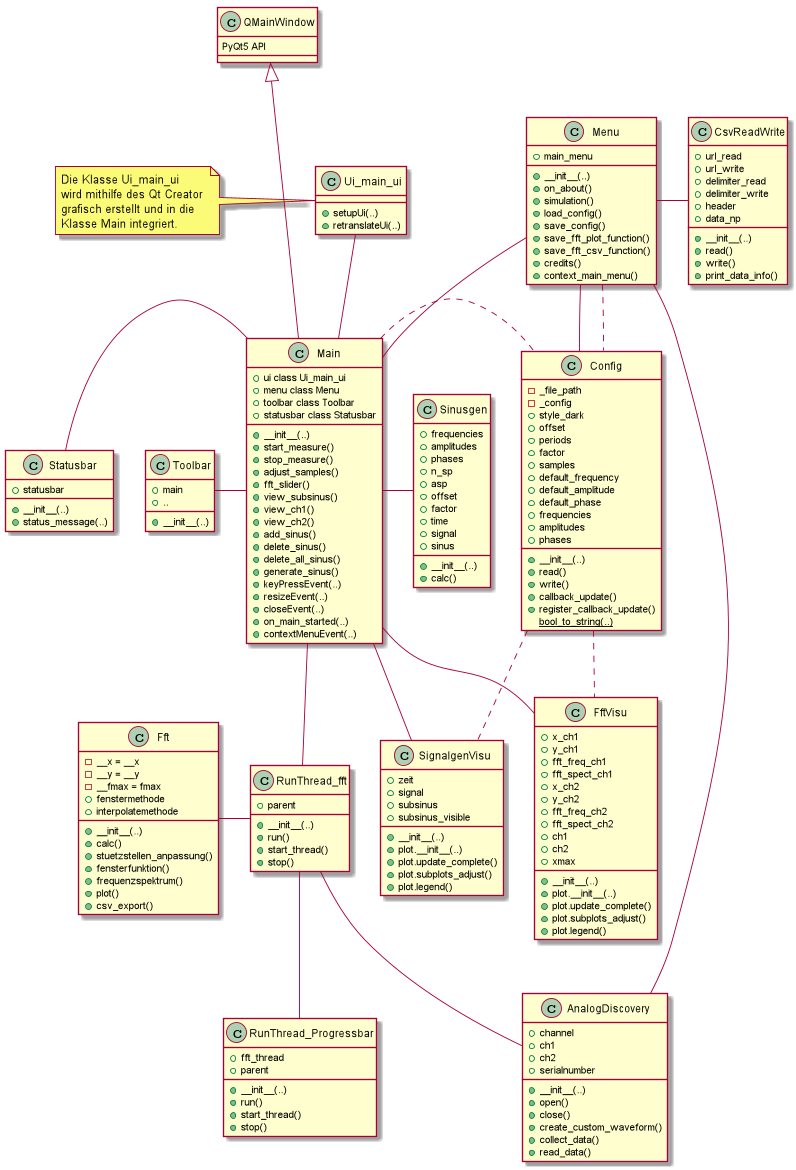

The diagram above was rendered by PlantUML. Its source (embedded in the PNG):
@startuml

class QMainWindow {
  PyQt5 API
}

class Ui_main_ui {
  + setupUi(..)
  + retranslateUi(..)
}

note left: Die Klasse Ui_main_ui \nwird mithilfe des Qt Creator \ngrafisch erstellt und in die \nKlasse Main integriert.

class Main {
 + ui class Ui_main_ui
 + menu class Menu
 + toolbar class Toolbar
 + statusbar class Statusbar
 + __init__(..)
 + start_measure()
 + stop_measure()
 + adjust_samples()
 + fft_slider()
 + view_subsinus()
 + view_ch1()
 + view_ch2()
 + add_sinus()
 + delete_sinus()
 + delete_all_sinus()
 + generate_sinus()
 + keyPressEvent(..)
 + resizeEvent(..)
 + closeEvent(..)
 + on_main_started(..)
 + contextMenuEvent(..)
}

class Menu {
  + main_menu
  + __init__(..)
  + on_about()
  + simulation()
  + load_config()
  + save_config()
  + save_fft_plot_function()
  + save_fft_csv_function()
  + credits()
  + context_main_menu()
}

class Toolbar {
  + main
  + ..
  + __init__(..)
}

class Statusbar {
  + statusbar
  + __init__(..)
  + status_message(..)
}

class Config {
  - _file_path
  - _config
  + style_dark
  + offset
  + periods
  + factor
  + samples
  + default_frequency
  + default_amplitude
  + default_phase
  + frequencies
  + amplitudes
  + phases
  + __init__(..)
  + read()
  + write()
  + callback_update()
  + register_callback_update()
  {static} bool_to_string(..)
}

class AnalogDiscovery {
  + channel
  + ch1
  + ch2
  + serialnumber
  + __init__(..)
  + open()
  + close()
  + create_custom_waveform()
  + collect_data()
  + read_data()
}

class Sinusgen {
  + frequencies
  + amplitudes
  + phases
  + n_sp
  + asp
  + offset
  + factor
  + time
  + signal
  + sinus
  + __init__(..)
  + calc()
}

class SignalgenVisu {
  + zeit
  + signal
  + subsinus
  + subsinus_visible
  + __init__(..)
  + plot.__init__(..)
  + plot.update_complete()
  + plot.subplots_adjust()
  + plot.legend()
}

class FftVisu {
  + x_ch1
  + y_ch1
  + fft_freq_ch1
  + fft_spect_ch1
  + x_ch2
  + y_ch2
  + fft_freq_ch2
  + fft_spect_ch2
  + ch1
  + ch2
  + xmax
  + __init__(..)
  + plot.__init__(..)
  + plot.update_complete()
  + plot.subplots_adjust()
  + plot.legend()
}

class Fft {
  - __x = __x
  - __y = __y
  - __fmax = fmax
  + fenstermethode
  + interpolatemethode
  + __init__(..)
  + calc()
  + stuetzstellen_anpassung()
  + fensterfunktion()
  + frequenzspektrum()
  + plot()
  + csv_export()
}

class CsvReadWrite{
  + url_read
  + url_write
  + delimiter_read
  + delimiter_write
  + header
  + data_np
  + __init__(..)
  + read()
  + write()
  + print_data_info()
}

class RunThread_fft{
  + parent
  + __init__(..)
  + run()
  + start_thread()
  + stop()
}

class RunThread_Progressbar{
  + fft_thread
  + parent
  + __init__(..)
  + run()
  + start_thread()
  + stop()
}

Menu - Config
Menu - AnalogDiscovery
Menu - CsvReadWrite

RunThread_fft -- RunThread_Progressbar
RunThread_fft -- AnalogDiscovery
Fft - RunThread_fft

Main -- SignalgenVisu
Main -- FftVisu
Main - Sinusgen
Main -- RunThread_fft
QMainWindow <|--- Main
Ui_main_ui -- Main
Menu -- Main
Toolbar - Main
Statusbar - Main

Main . Config
Config .. SignalgenVisu
Config .. FftVisu
Menu .. Config


@enduml